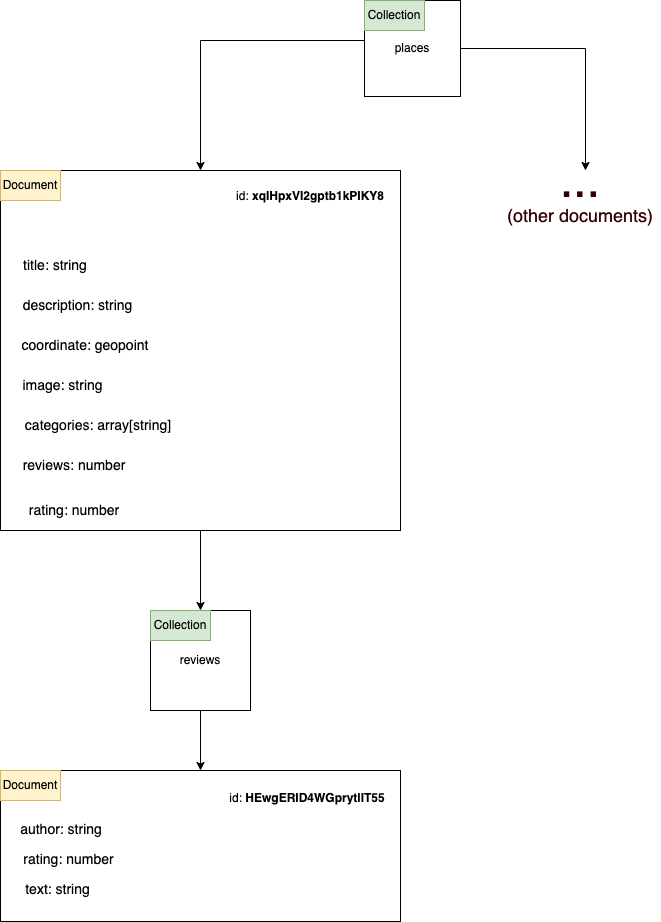

The diagram above was exported from draw.io. Its source (the exported page's mxGraphModel, read from the mxfile embedded in the PNG):
<mxGraphModel dx="1426" dy="769" grid="1" gridSize="10" guides="1" tooltips="1" connect="1" arrows="1" fold="1" page="1" pageScale="1" pageWidth="827" pageHeight="1169" math="0" shadow="0">
  <root>
    <mxCell id="0" />
    <mxCell id="1" parent="0" />
    <mxCell id="JuZ1dJC1TrQOJGqssT11-24" value="" style="edgeStyle=orthogonalEdgeStyle;rounded=0;orthogonalLoop=1;jettySize=auto;html=1;fontSize=14;" edge="1" parent="1" source="JuZ1dJC1TrQOJGqssT11-20">
      <mxGeometry relative="1" as="geometry">
        <mxPoint x="210" y="700" as="targetPoint" />
      </mxGeometry>
    </mxCell>
    <mxCell id="JuZ1dJC1TrQOJGqssT11-12" style="edgeStyle=orthogonalEdgeStyle;rounded=0;orthogonalLoop=1;jettySize=auto;html=1;entryX=0.5;entryY=0;entryDx=0;entryDy=0;" edge="1" parent="1" source="JuZ1dJC1TrQOJGqssT11-1">
      <mxGeometry relative="1" as="geometry">
        <mxPoint x="595" y="260" as="targetPoint" />
      </mxGeometry>
    </mxCell>
    <mxCell id="JuZ1dJC1TrQOJGqssT11-21" style="edgeStyle=orthogonalEdgeStyle;rounded=0;orthogonalLoop=1;jettySize=auto;html=1;entryX=0.5;entryY=0;entryDx=0;entryDy=0;fontSize=14;" edge="1" parent="1" source="JuZ1dJC1TrQOJGqssT11-1" target="JuZ1dJC1TrQOJGqssT11-20">
      <mxGeometry relative="1" as="geometry">
        <Array as="points">
          <mxPoint x="210" y="130" />
        </Array>
      </mxGeometry>
    </mxCell>
    <mxCell id="JuZ1dJC1TrQOJGqssT11-1" value="places" style="whiteSpace=wrap;html=1;aspect=fixed;" vertex="1" parent="1">
      <mxGeometry x="374" y="90" width="96" height="96" as="geometry" />
    </mxCell>
    <mxCell id="JuZ1dJC1TrQOJGqssT11-40" style="edgeStyle=orthogonalEdgeStyle;rounded=0;orthogonalLoop=1;jettySize=auto;html=1;entryX=0.5;entryY=0;entryDx=0;entryDy=0;fontSize=12;" edge="1" parent="1" source="JuZ1dJC1TrQOJGqssT11-25" target="JuZ1dJC1TrQOJGqssT11-31">
      <mxGeometry relative="1" as="geometry" />
    </mxCell>
    <mxCell id="JuZ1dJC1TrQOJGqssT11-25" value="reviews" style="whiteSpace=wrap;html=1;aspect=fixed;" vertex="1" parent="1">
      <mxGeometry x="160" y="700" width="100" height="100" as="geometry" />
    </mxCell>
    <mxCell id="JuZ1dJC1TrQOJGqssT11-29" value="" style="group" vertex="1" connectable="0" parent="1">
      <mxGeometry x="10" y="260" width="400" height="360" as="geometry" />
    </mxCell>
    <mxCell id="JuZ1dJC1TrQOJGqssT11-20" value="" style="rounded=0;whiteSpace=wrap;html=1;fontSize=14;" vertex="1" parent="JuZ1dJC1TrQOJGqssT11-29">
      <mxGeometry width="400" height="360" as="geometry" />
    </mxCell>
    <mxCell id="JuZ1dJC1TrQOJGqssT11-13" value="&lt;font style=&quot;font-size: 14px;&quot;&gt;description: string&lt;/font&gt;" style="text;html=1;strokeColor=none;fillColor=none;align=center;verticalAlign=middle;whiteSpace=wrap;rounded=0;" vertex="1" parent="JuZ1dJC1TrQOJGqssT11-29">
      <mxGeometry x="20" y="120" width="115" height="30" as="geometry" />
    </mxCell>
    <mxCell id="JuZ1dJC1TrQOJGqssT11-14" value="&lt;font style=&quot;font-size: 14px;&quot;&gt;title: string&lt;/font&gt;" style="text;html=1;strokeColor=none;fillColor=none;align=center;verticalAlign=middle;whiteSpace=wrap;rounded=0;" vertex="1" parent="JuZ1dJC1TrQOJGqssT11-29">
      <mxGeometry x="20" y="80" width="70" height="30" as="geometry" />
    </mxCell>
    <mxCell id="JuZ1dJC1TrQOJGqssT11-15" value="&lt;font style=&quot;font-size: 14px;&quot;&gt;rating: number&lt;/font&gt;" style="text;html=1;strokeColor=none;fillColor=none;align=center;verticalAlign=middle;whiteSpace=wrap;rounded=0;" vertex="1" parent="JuZ1dJC1TrQOJGqssT11-29">
      <mxGeometry x="25" y="324.5" width="98" height="30" as="geometry" />
    </mxCell>
    <mxCell id="JuZ1dJC1TrQOJGqssT11-16" value="&lt;font style=&quot;font-size: 14px;&quot;&gt;reviews: number&lt;/font&gt;" style="text;html=1;strokeColor=none;fillColor=none;align=center;verticalAlign=middle;whiteSpace=wrap;rounded=0;" vertex="1" parent="JuZ1dJC1TrQOJGqssT11-29">
      <mxGeometry x="20" y="280" width="108" height="30" as="geometry" />
    </mxCell>
    <mxCell id="JuZ1dJC1TrQOJGqssT11-17" value="&lt;font style=&quot;font-size: 14px;&quot;&gt;image: string&lt;/font&gt;" style="text;html=1;strokeColor=none;fillColor=none;align=center;verticalAlign=middle;whiteSpace=wrap;rounded=0;" vertex="1" parent="JuZ1dJC1TrQOJGqssT11-29">
      <mxGeometry x="15" y="200" width="95" height="30" as="geometry" />
    </mxCell>
    <mxCell id="JuZ1dJC1TrQOJGqssT11-18" value="&lt;font style=&quot;font-size: 14px;&quot;&gt;coordinate: geopoint&lt;/font&gt;" style="text;html=1;strokeColor=none;fillColor=none;align=center;verticalAlign=middle;whiteSpace=wrap;rounded=0;" vertex="1" parent="JuZ1dJC1TrQOJGqssT11-29">
      <mxGeometry x="20" y="160" width="130" height="30" as="geometry" />
    </mxCell>
    <mxCell id="JuZ1dJC1TrQOJGqssT11-19" value="&lt;font style=&quot;font-size: 14px;&quot;&gt;categories: array[string]&lt;/font&gt;" style="text;html=1;strokeColor=none;fillColor=none;align=center;verticalAlign=middle;whiteSpace=wrap;rounded=0;" vertex="1" parent="JuZ1dJC1TrQOJGqssT11-29">
      <mxGeometry x="20" y="240" width="156" height="30" as="geometry" />
    </mxCell>
    <mxCell id="JuZ1dJC1TrQOJGqssT11-22" value="&lt;span style=&quot;font-size: 12px;&quot;&gt;&lt;span style=&quot;font-weight: normal;&quot;&gt;id: &lt;/span&gt;xqIHpxVI2gptb1kPIKY8&lt;/span&gt;" style="text;html=1;strokeColor=none;fillColor=none;align=center;verticalAlign=middle;whiteSpace=wrap;rounded=0;fontSize=14;fontStyle=1" vertex="1" parent="JuZ1dJC1TrQOJGqssT11-29">
      <mxGeometry x="230" y="10" width="160" height="30" as="geometry" />
    </mxCell>
    <mxCell id="JuZ1dJC1TrQOJGqssT11-47" value="Document" style="text;html=1;strokeColor=#d6b656;fillColor=#fff2cc;align=center;verticalAlign=middle;whiteSpace=wrap;rounded=0;fontSize=12;" vertex="1" parent="JuZ1dJC1TrQOJGqssT11-29">
      <mxGeometry width="60" height="30" as="geometry" />
    </mxCell>
    <mxCell id="JuZ1dJC1TrQOJGqssT11-30" value="" style="group" vertex="1" connectable="0" parent="1">
      <mxGeometry x="10" y="860" width="400" height="151" as="geometry" />
    </mxCell>
    <mxCell id="JuZ1dJC1TrQOJGqssT11-31" value="" style="rounded=0;whiteSpace=wrap;html=1;fontSize=14;" vertex="1" parent="JuZ1dJC1TrQOJGqssT11-30">
      <mxGeometry width="400" height="151" as="geometry" />
    </mxCell>
    <mxCell id="JuZ1dJC1TrQOJGqssT11-39" value="&lt;font style=&quot;font-size: 12px;&quot;&gt;&lt;span style=&quot;font-weight: normal;&quot;&gt;id: &lt;/span&gt;HEwgERID4WGprytlIT55&lt;/font&gt;" style="text;html=1;strokeColor=none;fillColor=none;align=center;verticalAlign=middle;whiteSpace=wrap;rounded=0;fontSize=14;fontStyle=1" vertex="1" parent="JuZ1dJC1TrQOJGqssT11-30">
      <mxGeometry x="224" y="21" width="166" height="12.58" as="geometry" />
    </mxCell>
    <mxCell id="JuZ1dJC1TrQOJGqssT11-37" value="&lt;font style=&quot;font-size: 14px;&quot;&gt;text: string&lt;/font&gt;" style="text;html=1;strokeColor=none;fillColor=none;align=center;verticalAlign=middle;whiteSpace=wrap;rounded=0;" vertex="1" parent="JuZ1dJC1TrQOJGqssT11-30">
      <mxGeometry x="16" y="111" width="82.5" height="16.75" as="geometry" />
    </mxCell>
    <mxCell id="JuZ1dJC1TrQOJGqssT11-32" value="&lt;font style=&quot;font-size: 14px;&quot;&gt;rating: number&lt;/font&gt;" style="text;html=1;strokeColor=none;fillColor=none;align=center;verticalAlign=middle;whiteSpace=wrap;rounded=0;" vertex="1" parent="JuZ1dJC1TrQOJGqssT11-30">
      <mxGeometry x="16" y="81" width="105" height="16.75" as="geometry" />
    </mxCell>
    <mxCell id="JuZ1dJC1TrQOJGqssT11-33" value="&lt;font style=&quot;font-size: 14px;&quot;&gt;author: string&lt;/font&gt;" style="text;html=1;strokeColor=none;fillColor=none;align=center;verticalAlign=middle;whiteSpace=wrap;rounded=0;" vertex="1" parent="JuZ1dJC1TrQOJGqssT11-30">
      <mxGeometry x="16" y="50.99666666666667" width="90" height="16.75" as="geometry" />
    </mxCell>
    <mxCell id="JuZ1dJC1TrQOJGqssT11-60" value="Document" style="text;html=1;strokeColor=#d6b656;fillColor=#fff2cc;align=center;verticalAlign=middle;whiteSpace=wrap;rounded=0;fontSize=12;" vertex="1" parent="JuZ1dJC1TrQOJGqssT11-30">
      <mxGeometry width="60" height="30" as="geometry" />
    </mxCell>
    <mxCell id="JuZ1dJC1TrQOJGqssT11-45" value="Collection" style="text;html=1;strokeColor=#82b366;fillColor=#d5e8d4;align=center;verticalAlign=middle;whiteSpace=wrap;rounded=0;fontSize=12;" vertex="1" parent="1">
      <mxGeometry x="374" y="90" width="60" height="30" as="geometry" />
    </mxCell>
    <mxCell id="JuZ1dJC1TrQOJGqssT11-46" value="Collection" style="text;html=1;strokeColor=#82b366;fillColor=#d5e8d4;align=center;verticalAlign=middle;whiteSpace=wrap;rounded=0;fontSize=12;" vertex="1" parent="1">
      <mxGeometry x="160" y="700" width="60" height="30" as="geometry" />
    </mxCell>
    <mxCell id="JuZ1dJC1TrQOJGqssT11-62" value="&lt;font style=&quot;font-size: 48px;&quot; color=&quot;#330000&quot;&gt;...&lt;/font&gt;" style="text;html=1;strokeColor=none;fillColor=none;align=center;verticalAlign=middle;whiteSpace=wrap;rounded=0;fontSize=12;fontColor=#FF9191;fontStyle=0" vertex="1" parent="1">
      <mxGeometry x="560" y="260" width="60" height="20" as="geometry" />
    </mxCell>
    <mxCell id="JuZ1dJC1TrQOJGqssT11-63" style="edgeStyle=orthogonalEdgeStyle;rounded=0;orthogonalLoop=1;jettySize=auto;html=1;exitX=0.5;exitY=1;exitDx=0;exitDy=0;fontSize=48;fontColor=#330000;" edge="1" parent="1" source="JuZ1dJC1TrQOJGqssT11-62" target="JuZ1dJC1TrQOJGqssT11-62">
      <mxGeometry relative="1" as="geometry" />
    </mxCell>
    <mxCell id="JuZ1dJC1TrQOJGqssT11-64" value="&lt;font style=&quot;font-size: 18px;&quot;&gt;(other documents)&lt;/font&gt;" style="text;html=1;strokeColor=none;fillColor=none;align=center;verticalAlign=middle;whiteSpace=wrap;rounded=0;fontSize=48;fontColor=#330000;" vertex="1" parent="1">
      <mxGeometry x="510" y="270" width="160" height="50" as="geometry" />
    </mxCell>
    <mxCell id="JuZ1dJC1TrQOJGqssT11-65" style="edgeStyle=orthogonalEdgeStyle;rounded=0;orthogonalLoop=1;jettySize=auto;html=1;exitX=0.5;exitY=1;exitDx=0;exitDy=0;fontSize=18;fontColor=#330000;" edge="1" parent="1" source="JuZ1dJC1TrQOJGqssT11-64" target="JuZ1dJC1TrQOJGqssT11-64">
      <mxGeometry relative="1" as="geometry" />
    </mxCell>
  </root>
</mxGraphModel>